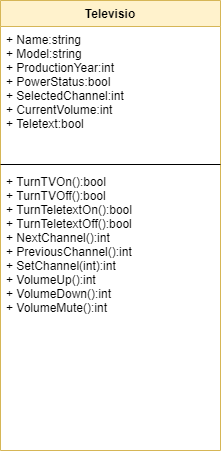

The diagram above was exported from draw.io. Its source (the exported page's mxGraphModel, read from the mxfile embedded in the PNG):
<mxGraphModel dx="1342" dy="763" grid="1" gridSize="10" guides="1" tooltips="1" connect="1" arrows="1" fold="1" page="1" pageScale="1" pageWidth="827" pageHeight="1169" math="0" shadow="0">
  <root>
    <mxCell id="0" />
    <mxCell id="1" parent="0" />
    <mxCell id="c8jYwg1FhU7Q39NOwQvF-13" value="Televisio" style="swimlane;fontStyle=1;align=center;verticalAlign=top;childLayout=stackLayout;horizontal=1;startSize=26;horizontalStack=0;resizeParent=1;resizeParentMax=0;resizeLast=0;collapsible=1;marginBottom=0;rounded=0;fillColor=#fff2cc;strokeColor=#d6b656;" parent="1" vertex="1">
      <mxGeometry x="303" y="110" width="220" height="450" as="geometry" />
    </mxCell>
    <mxCell id="c8jYwg1FhU7Q39NOwQvF-14" value="+ Name:string&#10;+ Model:string&#10;+ ProductionYear:int&#10;+ PowerStatus:bool&#10;+ SelectedChannel:int&#10;+ CurrentVolume:int&#10;+ Teletext:bool" style="text;strokeColor=none;fillColor=none;align=left;verticalAlign=top;spacingLeft=4;spacingRight=4;overflow=hidden;rotatable=0;points=[[0,0.5],[1,0.5]];portConstraint=eastwest;" parent="c8jYwg1FhU7Q39NOwQvF-13" vertex="1">
      <mxGeometry y="26" width="220" height="134" as="geometry" />
    </mxCell>
    <mxCell id="c8jYwg1FhU7Q39NOwQvF-15" value="" style="line;strokeWidth=1;fillColor=none;align=left;verticalAlign=middle;spacingTop=-1;spacingLeft=3;spacingRight=3;rotatable=0;labelPosition=right;points=[];portConstraint=eastwest;" parent="c8jYwg1FhU7Q39NOwQvF-13" vertex="1">
      <mxGeometry y="160" width="220" height="8" as="geometry" />
    </mxCell>
    <mxCell id="c8jYwg1FhU7Q39NOwQvF-16" value="+ TurnTVOn():bool&#10;+ TurnTVOff():bool&#10;+ TurnTeletextOn():bool&#10;+ TurnTeletextOff():bool&#10;+ NextChannel():int&#10;+ PreviousChannel():int&#10;+ SetChannel(int):int&#10;+ VolumeUp():int&#10;+ VolumeDown():int&#10;+ VolumeMute():int" style="text;strokeColor=none;fillColor=none;align=left;verticalAlign=top;spacingLeft=4;spacingRight=4;overflow=hidden;rotatable=0;points=[[0,0.5],[1,0.5]];portConstraint=eastwest;" parent="c8jYwg1FhU7Q39NOwQvF-13" vertex="1">
      <mxGeometry y="168" width="220" height="282" as="geometry" />
    </mxCell>
  </root>
</mxGraphModel>